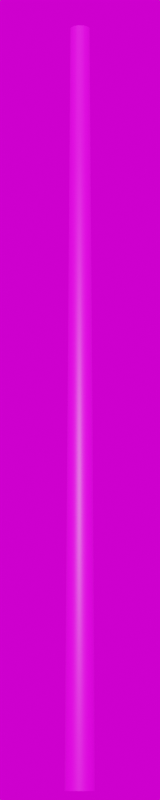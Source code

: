 # Source: Stahl_3000.blend  (saved by Blender 3.3.6; exported with 4.5.12 LTS)
import bpy
from mathutils import Matrix  # noqa: F401  (used for matrix-valued properties, if any)

bpy.ops.wm.read_factory_settings(use_empty=True)
scene = bpy.context.scene
scene.name = 'Scene'

# ---- collections
col_collection = bpy.data.collections.new('Collection'); scene.collection.children.link(col_collection)

# ---- images (referenced by path relative to the original .blend; pixels are not part of the script)
import os
ASSET_DIR = os.environ.get("B2B_ASSET_DIR", "")  # directory of the original .blend (textures are referenced by path, not embedded)
HERE = os.path.dirname(os.path.abspath(__file__))  # packed textures are extracted next to this script under _unpacked/

def load_image(name, relpath, width, height, colorspace="sRGB"):
    """Load a texture the original file referenced (path relative to the .blend, or extracted next to this script)."""
    p = next((c for c in (os.path.join(HERE, relpath), os.path.join(ASSET_DIR, relpath)) if relpath and os.path.exists(c)), "")
    if p:
        img = bpy.data.images.load(p, check_existing=True)
        img.name = name
    else:  # same state as the original file: an image datablock whose file is absent (Cycles renders it pink)
        img = bpy.data.images.new(name, width, height)
        img.source = "FILE"
        img.filepath = "//" + (relpath or name)
    img.colorspace_settings.name = colorspace
    return img
img_galvanized_metal_texture_seamless_hr_jpg_002 = load_image('galvanized-metal-texture-seamless-hr.jpg.002', 'galvanized-metal-texture-seamless-hr.jpg', 1024, 1024, 'sRGB')
img_kloofendal_48d_partly_cloudy_puresky_8k_hdr = load_image('kloofendal_48d_partly_cloudy_puresky_8k.hdr', 'kloofendal_48d_partly_cloudy_puresky_8k.hdr', 1024, 1024, 'Linear Rec.709')

# ---- materials (node trees are filled in below, after node groups)
mat_galvanized_metall = bpy.data.materials.new('galvanized_metall')
mat_galvanized_metall.roughness = 0.5

# ---- material node trees
mat_galvanized_metall.use_nodes = True; mat_galvanized_metall.node_tree.nodes.clear()
_N = mat_galvanized_metall.node_tree.nodes; _L = mat_galvanized_metall.node_tree.links
n0 = _N.new('ShaderNodeBsdfPrincipled'); n0.name = 'Principled BSDF'; n0.location = (1200, 0)
n0.distribution = 'GGX'
n0.subsurface_method = 'RANDOM_WALK_SKIN'
n0.inputs[3].default_value = 1.45
n0.inputs[27].default_value = (0.0, 0.0, 0.0, 1.0)
n0.inputs[28].default_value = 1.0
n1 = _N.new('ShaderNodeOutputMaterial'); n1.name = 'Material Output'; n1.location = (1500, 0)
n2 = _N.new('ShaderNodeTexImage'); n2.name = 'Image Texture'; n2.location = (600, 0)
n2.image = img_galvanized_metal_texture_seamless_hr_jpg_002
_L.new(n2.outputs[0], n0.inputs[0])
_L.new(n0.outputs[0], n1.inputs[0])
n1.is_active_output = True

# ---- world
world_world = bpy.data.worlds.new('World'); scene.world = world_world
world_world.use_nodes = True; world_world.node_tree.nodes.clear()
_N = world_world.node_tree.nodes; _L = world_world.node_tree.links
n0 = _N.new('ShaderNodeOutputWorld'); n0.name = 'World Output'; n0.location = (300, 300)
n1 = _N.new('ShaderNodeBackground'); n1.name = 'Background'; n1.location = (10, 300)
n2 = _N.new('ShaderNodeTexEnvironment'); n2.name = 'Environment Texture'; n2.location = (-280, 280)
n2.image = img_kloofendal_48d_partly_cloudy_puresky_8k_hdr
_L.new(n1.outputs[0], n0.inputs[0])
_L.new(n2.outputs[0], n1.inputs[0])
n0.is_active_output = True
world_world.color = (0.05088, 0.05088, 0.05088)
world_world.use_sun_shadow = False
world_world.sun_shadow_jitter_overblur = 0.0

# ---- cameras
cam_camera = bpy.data.cameras.new('Camera')
cam_camera.lens = 100.0

# ---- meshes
me_mast_3_0m_metalogalva_001 = bpy.data.meshes.new('Mast_3,0m_Metalogalva.001')
me_mast_3_0m_metalogalva_001.from_pydata([(0.0, 0.0, 3.0), (0.0, 0.038, 3.0), (0.0, 0.058, 0.0), (0.0, 0.0, 3.0), (-0.01454, 0.03511, 3.0), (-0.0222, 0.05359, 0.0), (0.0, 0.0, 3.0), (-0.02687, 0.02687, 3.0), (-0.04101, 0.04101, 0.0), (0.0, 0.0, 3.0), (-0.03511, 0.01454, 3.0), (-0.05359, 0.0222, 0.0), (0.0, 0.0, 3.0), (-0.038, 0.0, 3.0), (-0.058, 0.0, 0.0), (0.0, 0.0, 3.0), (-0.03511, -0.01454, 3.0), (-0.05359, -0.0222, 0.0), (0.0, 0.0, 3.0), (-0.02687, -0.02687, 3.0), (-0.04101, -0.04101, 0.0), (0.0, 0.0, 3.0), (-0.01454, -0.03511, 3.0), (-0.0222, -0.05359, 0.0), (0.0, 0.0, 3.0), (0.0, -0.038, 3.0), (0.0, -0.058, 0.0), (0.0, 0.0, 3.0), (0.01454, -0.03511, 3.0), (0.0222, -0.05359, 0.0), (0.0, 0.0, 3.0), (0.02687, -0.02687, 3.0), (0.04101, -0.04101, 0.0), (0.0, 0.0, 3.0), (0.03511, -0.01454, 3.0), (0.05359, -0.0222, 0.0), (0.0, 0.0, 3.0), (0.038, 0.0, 3.0), (0.058, 0.0, 0.0), (0.0, 0.0, 3.0), (0.03511, 0.01454, 3.0), (0.05359, 0.0222, 0.0), (0.0, 0.0, 3.0), (0.02687, 0.02687, 3.0), (0.04101, 0.04101, 0.0), (0.0, 0.0, 3.0), (0.01454, 0.03511, 3.0), (0.0222, 0.05359, 0.0)], [], [(0, 4, 3), (3, 7, 6), (6, 10, 9), (9, 13, 12), (12, 16, 15), (15, 19, 18), (18, 22, 21), (21, 25, 24), (24, 28, 27), (27, 31, 30), (30, 34, 33), (33, 37, 36), (36, 40, 39), (39, 43, 42), (42, 46, 45), (45, 1, 0), (2, 4, 1), (5, 7, 4), (8, 10, 7), (11, 13, 10), (13, 17, 16), (17, 19, 16), (20, 22, 19), (23, 25, 22), (26, 28, 25), (29, 31, 28), (32, 34, 31), (35, 37, 34), (38, 40, 37), (41, 43, 40), (44, 46, 43), (47, 1, 46), (0, 1, 4), (3, 4, 7), (6, 7, 10), (9, 10, 13), (12, 13, 16), (15, 16, 19), (18, 19, 22), (21, 22, 25), (24, 25, 28), (27, 28, 31), (30, 31, 34), (33, 34, 37), (36, 37, 40), (39, 40, 43), (42, 43, 46), (45, 46, 1), (2, 5, 4), (5, 8, 7), (8, 11, 10), (11, 14, 13), (13, 14, 17), (17, 20, 19), (20, 23, 22), (23, 26, 25), (26, 29, 28), (29, 32, 31), (32, 35, 34), (35, 38, 37), (38, 41, 40), (41, 44, 43), (44, 47, 46), (47, 2, 1)])
me_mast_3_0m_metalogalva_001.polygons.foreach_set('use_smooth', [True] * 64)
_uv = me_mast_3_0m_metalogalva_001.uv_layers.new(name='UVMap')
_uv.uv.foreach_set('vector', [0.0, 7.64, 0.0625, 7.64, 0.0625, 7.64, 0.0625, 7.64, 0.125, 7.64, 0.125, 7.64, 0.125, 7.64, 0.1875, 7.64, 0.1875, 7.64, 0.1875, 7.64, 0.25, 7.64, 0.25, 7.64, 0.25, 7.64, 0.3125, 7.64, 0.3125, 7.64, 0.3125, 7.64, 0.375, 7.64, 0.375, 7.64, 0.375, 7.64, 0.4375, 7.64, 0.4375, 7.64, 0.4375, 7.64, 0.5, 7.64, 0.5, 7.64, 0.5, 7.64, 0.5625, 7.64, 0.5625, 7.64, 0.5625, 7.64, 0.625, 7.64, 0.625, 7.64, 0.625, 7.64, 0.6875, 7.64, 0.6875, 7.64, 0.6875, 7.64, 0.75, 7.64, 0.75, 7.64, 0.75, 7.64, 0.8125, 7.64, 0.8125, 7.64, 0.8125, 7.64, 0.875, 7.64, 0.875, 7.64, 0.875, 7.64, 0.9375, 7.64, 0.9375, 7.64, 0.9375, 7.64, 1.0, 7.64, 1.0, 7.64, 0.0, -4.64, 0.0625, 7.64, 0.0, 7.64, 0.0625, -4.64, 0.125, 7.64, 0.0625, 7.64, 0.125, -4.64, 0.1875, 7.64, 0.125, 7.64, 0.1875, -4.64, 0.25, 7.64, 0.1875, 7.64, 0.25, 7.64, 0.3125, -4.64, 0.3125, 7.64, 0.3125, -4.64, 0.375, 7.64, 0.3125, 7.64, 0.375, -4.64, 0.4375, 7.64, 0.375, 7.64, 0.4375, -4.64, 0.5, 7.64, 0.4375, 7.64, 0.5, -4.64, 0.5625, 7.64, 0.5, 7.64, 0.5625, -4.64, 0.625, 7.64, 0.5625, 7.64, 0.625, -4.64, 0.6875, 7.64, 0.625, 7.64, 0.6875, -4.64, 0.75, 7.64, 0.6875, 7.64, 0.75, -4.64, 0.8125, 7.64, 0.75, 7.64, 0.8125, -4.64, 0.875, 7.64, 0.8125, 7.64, 0.875, -4.64, 0.9375, 7.64, 0.875, 7.64, 0.9375, -4.64, 1.0, 7.64, 0.9375, 7.64, 0.0, 7.64, 0.0, 7.64, 0.0625, 7.64, 0.0625, 7.64, 0.0625, 7.64, 0.125, 7.64, 0.125, 7.64, 0.125, 7.64, 0.1875, 7.64, 0.1875, 7.64, 0.1875, 7.64, 0.25, 7.64, 0.25, 7.64, 0.25, 7.64, 0.3125, 7.64, 0.3125, 7.64, 0.3125, 7.64, 0.375, 7.64, 0.375, 7.64, 0.375, 7.64, 0.4375, 7.64, 0.4375, 7.64, 0.4375, 7.64, 0.5, 7.64, 0.5, 7.64, 0.5, 7.64, 0.5625, 7.64, 0.5625, 7.64, 0.5625, 7.64, 0.625, 7.64, 0.625, 7.64, 0.625, 7.64, 0.6875, 7.64, 0.6875, 7.64, 0.6875, 7.64, 0.75, 7.64, 0.75, 7.64, 0.75, 7.64, 0.8125, 7.64, 0.8125, 7.64, 0.8125, 7.64, 0.875, 7.64, 0.875, 7.64, 0.875, 7.64, 0.9375, 7.64, 0.9375, 7.64, 0.9375, 7.64, 1.0, 7.64, 0.0, -4.64, 0.0625, -4.64, 0.0625, 7.64, 0.0625, -4.64, 0.125, -4.64, 0.125, 7.64, 0.125, -4.64, 0.1875, -4.64, 0.1875, 7.64, 0.1875, -4.64, 0.25, -4.64, 0.25, 7.64, 0.25, 7.64, 0.25, -4.64, 0.3125, -4.64, 0.3125, -4.64, 0.375, -4.64, 0.375, 7.64, 0.375, -4.64, 0.4375, -4.64, 0.4375, 7.64, 0.4375, -4.64, 0.5, -4.64, 0.5, 7.64, 0.5, -4.64, 0.5625, -4.64, 0.5625, 7.64, 0.5625, -4.64, 0.625, -4.64, 0.625, 7.64, 0.625, -4.64, 0.6875, -4.64, 0.6875, 7.64, 0.6875, -4.64, 0.75, -4.64, 0.75, 7.64, 0.75, -4.64, 0.8125, -4.64, 0.8125, 7.64, 0.8125, -4.64, 0.875, -4.64, 0.875, 7.64, 0.875, -4.64, 0.9375, -4.64, 0.9375, 7.64, 0.9375, -4.64, 1.0, -4.64, 1.0, 7.64])
me_mast_3_0m_metalogalva_001.materials.append(mat_galvanized_metall)
me_mast_3_0m_metalogalva_001.update()
me_mast_3_0m_metalogalva_001.normals_split_custom_set([tuple(v) for v in zip(*[iter([1.498e-06, 0.0, 1.0, -0.2847, 0.6874, 0.6682, 7.49e-07, 0.0, 1.0, 7.49e-07, 0.0, 1.0, -0.5261, 0.5261, 0.6682, 0.0, 0.0, 1.0, 0.0, 0.0, 1.0, -0.6874, 0.2847, 0.6682, 0.0, 0.0, 1.0, 0.0, 0.0, 1.0, -0.744, 0.0, 0.6682, 0.0, 0.0, 1.0, 0.0, 0.0, 1.0, -0.6874, -0.2847, 0.6682, 0.0, 0.0, 1.0, 0.0, 0.0, 1.0, -0.5261, -0.5261, 0.6682, 7.49e-07, 0.0, 1.0, 7.49e-07, 0.0, 1.0, -0.2847, -0.6874, 0.6682, 1.498e-06, 0.0, 1.0, 1.498e-06, 0.0, 1.0, 2.027e-07, -0.744, 0.6682, -1.498e-06, 0.0, 1.0, -1.498e-06, 0.0, 1.0, 0.2847, -0.6874, 0.6682, -7.49e-07, 0.0, 1.0, -7.49e-07, 0.0, 1.0, 0.5261, -0.5261, 0.6682, 0.0, 0.0, 1.0, 0.0, 0.0, 1.0, 0.6874, -0.2847, 0.6682, 0.0, 0.0, 1.0, 0.0, 0.0, 1.0, 0.744, -3.595e-08, 0.6682, 0.0, 0.0, 1.0, 0.0, 0.0, 1.0, 0.6874, 0.2847, 0.6682, 0.0, 0.0, 1.0, 0.0, 0.0, 1.0, 0.5261, 0.5261, 0.6682, -7.49e-07, 0.0, 1.0, -7.49e-07, 0.0, 1.0, 0.2847, 0.6874, 0.6682, -1.498e-06, 0.0, 1.0, -1.498e-06, 0.0, 1.0, -2.027e-07, 0.744, 0.6682, 1.498e-06, 0.0, 1.0, 3.388e-07, 1.0, 0.006667, -0.2847, 0.6874, 0.6682, -2.027e-07, 0.744, 0.6682, -0.3827, 0.9239, 0.006667, -0.5261, 0.5261, 0.6682, -0.2847, 0.6874, 0.6682, -0.7071, 0.7071, 0.006667, -0.6874, 0.2847, 0.6682, -0.5261, 0.5261, 0.6682, -0.9239, 0.3827, 0.006667, -0.744, 0.0, 0.6682, -0.6874, 0.2847, 0.6682, -0.744, 0.0, 0.6682, -0.9239, -0.3827, 0.006667, -0.6874, -0.2847, 0.6682, -0.9239, -0.3827, 0.006667, -0.5261, -0.5261, 0.6682, -0.6874, -0.2847, 0.6682, -0.7071, -0.7071, 0.006667, -0.2847, -0.6874, 0.6682, -0.5261, -0.5261, 0.6682, -0.3827, -0.9239, 0.006667, 2.027e-07, -0.744, 0.6682, -0.2847, -0.6874, 0.6682, -3.388e-07, -1.0, 0.006667, 0.2847, -0.6874, 0.6682, 2.027e-07, -0.744, 0.6682, 0.3827, -0.9239, 0.006667, 0.5261, -0.5261, 0.6682, 0.2847, -0.6874, 0.6682, 0.7071, -0.7071, 0.006667, 0.6874, -0.2847, 0.6682, 0.5261, -0.5261, 0.6682, 0.9239, -0.3827, 0.006667, 0.744, -3.595e-08, 0.6682, 0.6874, -0.2847, 0.6682, 1.0, -1.162e-07, 0.006667, 0.6874, 0.2847, 0.6682, 0.744, -3.595e-08, 0.6682, 0.9239, 0.3827, 0.006667, 0.5261, 0.5261, 0.6682, 0.6874, 0.2847, 0.6682, 0.7071, 0.7071, 0.006667, 0.2847, 0.6874, 0.6682, 0.5261, 0.5261, 0.6682, 0.3827, 0.9239, 0.006667, -2.027e-07, 0.744, 0.6682, 0.2847, 0.6874, 0.6682, 1.498e-06, 0.0, 1.0, -2.027e-07, 0.744, 0.6682, -0.2847, 0.6874, 0.6682, 7.49e-07, 0.0, 1.0, -0.2847, 0.6874, 0.6682, -0.5261, 0.5261, 0.6682, 0.0, 0.0, 1.0, -0.5261, 0.5261, 0.6682, -0.6874, 0.2847, 0.6682, 0.0, 0.0, 1.0, -0.6874, 0.2847, 0.6682, -0.744, 0.0, 0.6682, 0.0, 0.0, 1.0, -0.744, 0.0, 0.6682, -0.6874, -0.2847, 0.6682, 0.0, 0.0, 1.0, -0.6874, -0.2847, 0.6682, -0.5261, -0.5261, 0.6682, 7.49e-07, 0.0, 1.0, -0.5261, -0.5261, 0.6682, -0.2847, -0.6874, 0.6682, 1.498e-06, 0.0, 1.0, -0.2847, -0.6874, 0.6682, 2.027e-07, -0.744, 0.6682, -1.498e-06, 0.0, 1.0, 2.027e-07, -0.744, 0.6682, 0.2847, -0.6874, 0.6682, -7.49e-07, 0.0, 1.0, 0.2847, -0.6874, 0.6682, 0.5261, -0.5261, 0.6682, 0.0, 0.0, 1.0, 0.5261, -0.5261, 0.6682, 0.6874, -0.2847, 0.6682, 0.0, 0.0, 1.0, 0.6874, -0.2847, 0.6682, 0.744, -3.595e-08, 0.6682, 0.0, 0.0, 1.0, 0.744, -3.595e-08, 0.6682, 0.6874, 0.2847, 0.6682, 0.0, 0.0, 1.0, 0.6874, 0.2847, 0.6682, 0.5261, 0.5261, 0.6682, -7.49e-07, 0.0, 1.0, 0.5261, 0.5261, 0.6682, 0.2847, 0.6874, 0.6682, -1.498e-06, 0.0, 1.0, 0.2847, 0.6874, 0.6682, -2.027e-07, 0.744, 0.6682, 3.388e-07, 1.0, 0.006667, -0.3827, 0.9239, 0.006667, -0.2847, 0.6874, 0.6682, -0.3827, 0.9239, 0.006667, -0.7071, 0.7071, 0.006667, -0.5261, 0.5261, 0.6682, -0.7071, 0.7071, 0.006667, -0.9239, 0.3827, 0.006667, -0.6874, 0.2847, 0.6682, -0.9239, 0.3827, 0.006667, -1.0, 0.0, 0.006667, -0.744, 0.0, 0.6682, -0.744, 0.0, 0.6682, -1.0, 0.0, 0.006667, -0.9239, -0.3827, 0.006667, -0.9239, -0.3827, 0.006667, -0.7071, -0.7071, 0.006667, -0.5261, -0.5261, 0.6682, -0.7071, -0.7071, 0.006667, -0.3827, -0.9239, 0.006667, -0.2847, -0.6874, 0.6682, -0.3827, -0.9239, 0.006667, -3.388e-07, -1.0, 0.006667, 2.027e-07, -0.744, 0.6682, -3.388e-07, -1.0, 0.006667, 0.3827, -0.9239, 0.006667, 0.2847, -0.6874, 0.6682, 0.3827, -0.9239, 0.006667, 0.7071, -0.7071, 0.006667, 0.5261, -0.5261, 0.6682, 0.7071, -0.7071, 0.006667, 0.9239, -0.3827, 0.006667, 0.6874, -0.2847, 0.6682, 0.9239, -0.3827, 0.006667, 1.0, -1.162e-07, 0.006667, 0.744, -3.595e-08, 0.6682, 1.0, -1.162e-07, 0.006667, 0.9239, 0.3827, 0.006667, 0.6874, 0.2847, 0.6682, 0.9239, 0.3827, 0.006667, 0.7071, 0.7071, 0.006667, 0.5261, 0.5261, 0.6682, 0.7071, 0.7071, 0.006667, 0.3827, 0.9239, 0.006667, 0.2847, 0.6874, 0.6682, 0.3827, 0.9239, 0.006667, 3.388e-07, 1.0, 0.006667, -2.027e-07, 0.744, 0.6682])] * 3)])

# ---- objects
ob_camera = bpy.data.objects.new('Camera', cam_camera)
ob_mast_3_0m_metalogalva_001 = bpy.data.objects.new('Mast_3,0m_Metalogalva.001', me_mast_3_0m_metalogalva_001)

# ---- transforms, parenting, visibility, modifiers, constraints
ob_camera.location = (6.0, -6.0, 0.0)
ob_camera.rotation_euler = (1.745, 0.0, 0.7854)
ob_mast_3_0m_metalogalva_001.location = (0.0, 0.0, 0.0)

# ---- collection membership
col_collection.objects.link(ob_camera)
col_collection.objects.link(ob_mast_3_0m_metalogalva_001)

# ---- scene / render settings (as saved in the file)
scene.camera = ob_camera
scene.frame_start = 1; scene.frame_end = 250; scene.frame_set(1)
scene.render.engine = 'CYCLES'
scene.render.resolution_x = 100
scene.render.resolution_y = 500
scene.cycles.sampling_pattern = 'TABULATED_SOBOL'
scene.cycles.use_light_tree = False
scene.view_settings.view_transform = 'Filmic'
bpy.context.view_layer.update()

# ---- added for rendering (the .blend has no usable light): sun
light_auto_sun = bpy.data.lights.new('AutoSun', 'SUN')
light_auto_sun.energy = 3.0
light_auto_sun.angle = 0.0523599
ob_auto_sun = bpy.data.objects.new('AutoSun', light_auto_sun)
scene.collection.objects.link(ob_auto_sun)
ob_auto_sun.rotation_euler = (0.872665, 0.174533, 0.523599)
bpy.context.view_layer.update()
